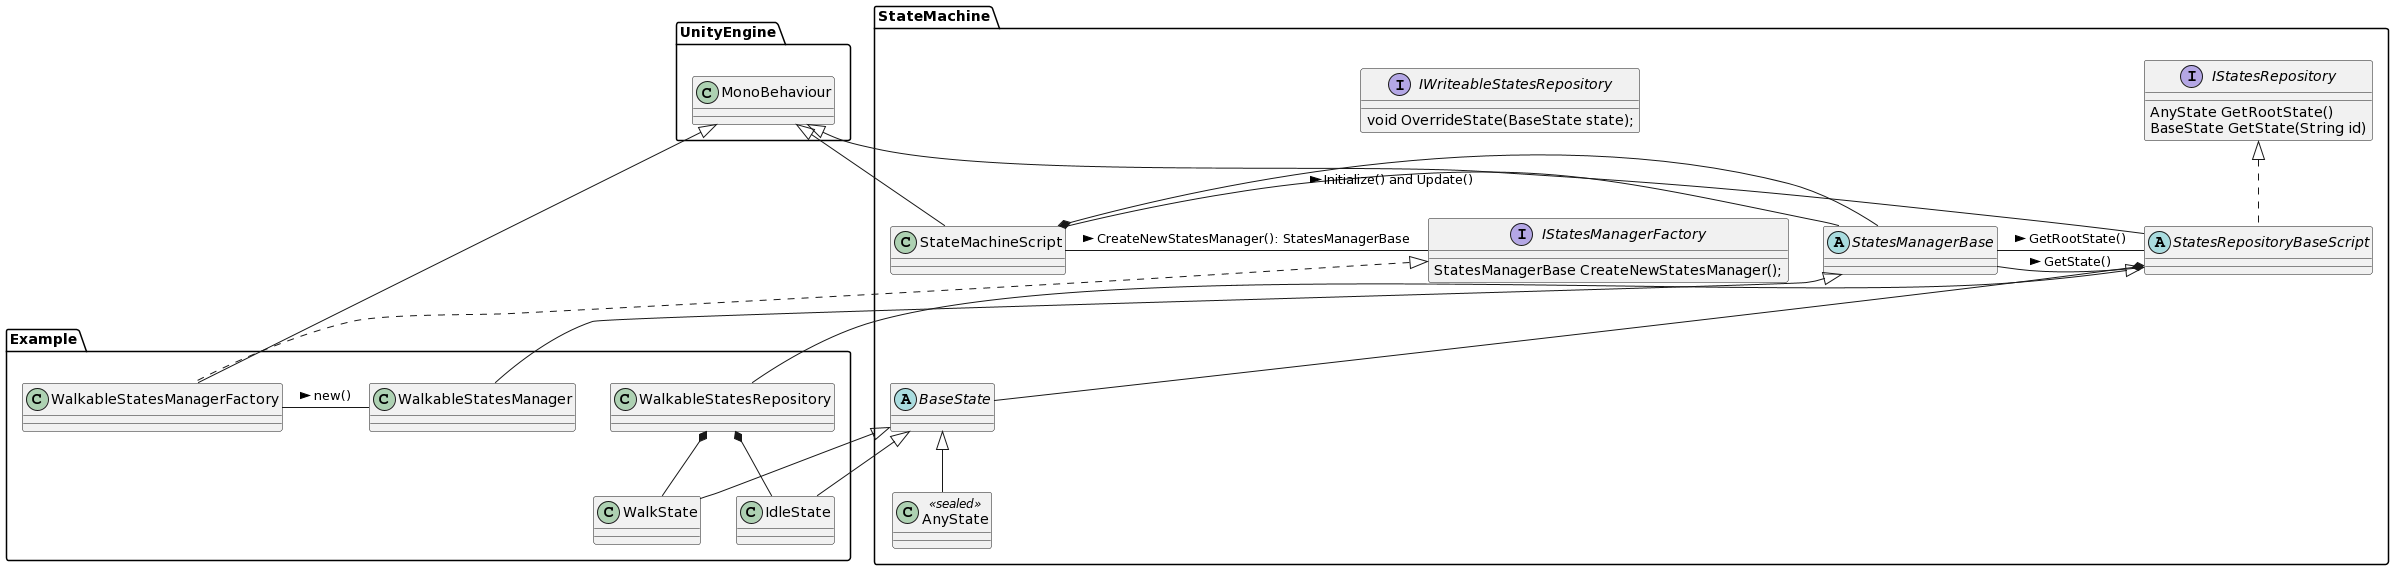

The diagram above was rendered by PlantUML. Its source (embedded in the PNG):
@startuml
package UnityEngine {
  class MonoBehaviour
}

package StateMachine {
  class StateMachineScript extends UnityEngine.MonoBehaviour
   
  abstract class BaseState
  
  class AnyState <<sealed>> extends BaseState
  
  interface IStatesManagerFactory {
    StatesManagerBase CreateNewStatesManager();
  }
  
  interface IStatesRepository {
    AnyState GetRootState()
    BaseState GetState(String id)
  }
    
  interface IWriteableStatesRepository
  {
      void OverrideState(BaseState state);
  }

  abstract class StatesManagerBase
  
  abstract class StatesRepositoryBaseScript extends UnityEngine.MonoBehaviour implements IStatesRepository
  
  StateMachineScript *-- StatesManagerBase
  StateMachineScript - IStatesManagerFactory : CreateNewStatesManager(): StatesManagerBase >
  StateMachineScript - StatesManagerBase : Initialize() and Update() >
  StatesManagerBase - StatesRepositoryBaseScript : GetState() >
  StatesManagerBase - StatesRepositoryBaseScript : GetRootState() >
  StatesRepositoryBaseScript *-- BaseState
}

package Example {
  class IdleState extends StateMachine.BaseState
  class WalkState extends StateMachine.BaseState
  class WalkableStatesManager extends StateMachine.StatesManagerBase 
  class WalkableStatesManagerFactory extends UnityEngine.MonoBehaviour implements StateMachine.IStatesManagerFactory 
  class WalkableStatesRepository extends StateMachine.StatesRepositoryBaseScript
  
  WalkableStatesManagerFactory - WalkableStatesManager : new() >
  WalkableStatesRepository *-- IdleState
  WalkableStatesRepository *-- WalkState
}
@enduml